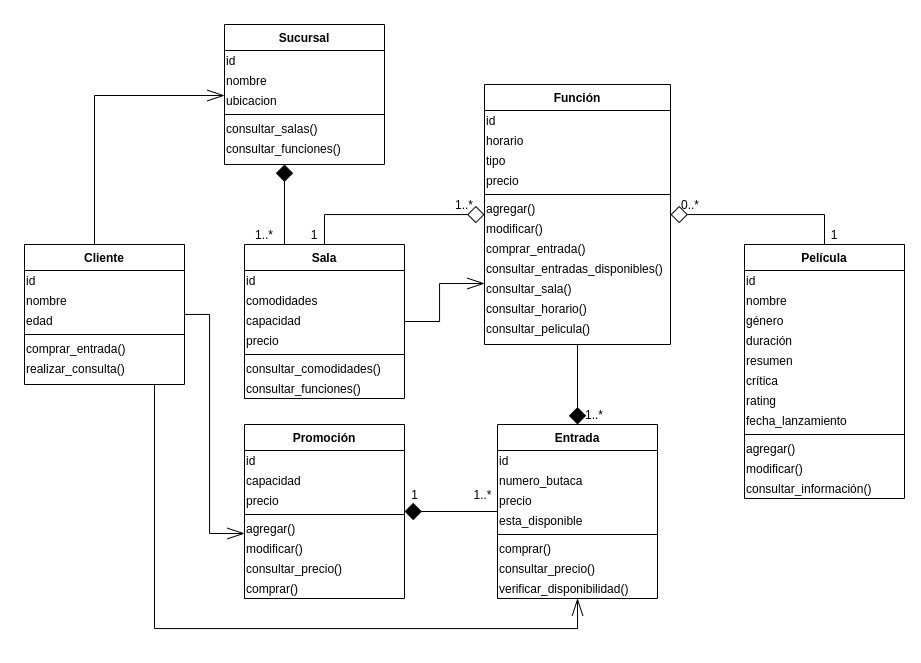

The diagram above was exported from draw.io. Its source (the exported page's mxGraphModel, read from the mxfile embedded in the PNG):
<mxGraphModel dx="2500" dy="759" grid="1" gridSize="10" guides="1" tooltips="1" connect="1" arrows="1" fold="1" page="1" pageScale="1" pageWidth="827" pageHeight="1169" math="0" shadow="0">
  <root>
    <mxCell id="0" />
    <mxCell id="1" parent="0" />
    <mxCell id="2" style="edgeStyle=orthogonalEdgeStyle;rounded=0;orthogonalLoop=1;jettySize=auto;html=1;entryX=0;entryY=0.25;entryDx=0;entryDy=0;startArrow=none;startFill=0;startSize=15;endArrow=openThin;endFill=0;endSize=15;" edge="1" source="3" target="24" parent="1">
      <mxGeometry relative="1" as="geometry" />
    </mxCell>
    <mxCell id="3" value="Sala" style="swimlane;fontStyle=1;align=center;verticalAlign=top;childLayout=stackLayout;horizontal=1;startSize=26;horizontalStack=0;resizeParent=1;resizeLast=0;collapsible=1;marginBottom=0;rounded=0;shadow=0;strokeWidth=1;" vertex="1" parent="1">
      <mxGeometry x="194" y="430" width="160" height="154" as="geometry">
        <mxRectangle x="230" y="140" width="160" height="26" as="alternateBounds" />
      </mxGeometry>
    </mxCell>
    <mxCell id="4" value="id&lt;br&gt;" style="text;html=1;strokeColor=none;fillColor=none;align=left;verticalAlign=middle;whiteSpace=wrap;rounded=0;" vertex="1" parent="3">
      <mxGeometry y="26" width="160" height="20" as="geometry" />
    </mxCell>
    <mxCell id="5" value="comodidades" style="text;html=1;strokeColor=none;fillColor=none;align=left;verticalAlign=middle;whiteSpace=wrap;rounded=0;" vertex="1" parent="3">
      <mxGeometry y="46" width="160" height="20" as="geometry" />
    </mxCell>
    <mxCell id="6" value="capacidad" style="text;html=1;strokeColor=none;fillColor=none;align=left;verticalAlign=middle;whiteSpace=wrap;rounded=0;" vertex="1" parent="3">
      <mxGeometry y="66" width="160" height="20" as="geometry" />
    </mxCell>
    <mxCell id="7" value="precio" style="text;html=1;strokeColor=none;fillColor=none;align=left;verticalAlign=middle;whiteSpace=wrap;rounded=0;" vertex="1" parent="3">
      <mxGeometry y="86" width="160" height="20" as="geometry" />
    </mxCell>
    <mxCell id="8" value="" style="line;html=1;strokeWidth=1;align=left;verticalAlign=middle;spacingTop=-1;spacingLeft=3;spacingRight=3;rotatable=0;labelPosition=right;points=[];portConstraint=eastwest;" vertex="1" parent="3">
      <mxGeometry y="106" width="160" height="8" as="geometry" />
    </mxCell>
    <mxCell id="9" value="consultar_comodidades()" style="text;html=1;strokeColor=none;fillColor=none;align=left;verticalAlign=middle;whiteSpace=wrap;rounded=0;" vertex="1" parent="3">
      <mxGeometry y="114" width="160" height="20" as="geometry" />
    </mxCell>
    <mxCell id="10" value="consultar_funciones()" style="text;html=1;strokeColor=none;fillColor=none;align=left;verticalAlign=middle;whiteSpace=wrap;rounded=0;" vertex="1" parent="3">
      <mxGeometry y="134" width="160" height="20" as="geometry" />
    </mxCell>
    <mxCell id="11" style="edgeStyle=orthogonalEdgeStyle;rounded=0;orthogonalLoop=1;jettySize=auto;html=1;entryX=0.5;entryY=0;entryDx=0;entryDy=0;startArrow=diamond;startFill=0;endArrow=none;endFill=0;endSize=8;startSize=15;" edge="1" source="14" target="3" parent="1">
      <mxGeometry relative="1" as="geometry" />
    </mxCell>
    <mxCell id="12" style="edgeStyle=orthogonalEdgeStyle;rounded=0;orthogonalLoop=1;jettySize=auto;html=1;entryX=0.5;entryY=0;entryDx=0;entryDy=0;startArrow=diamond;startFill=0;startSize=15;endArrow=none;endFill=0;endSize=8;" edge="1" source="14" target="44" parent="1">
      <mxGeometry relative="1" as="geometry" />
    </mxCell>
    <mxCell id="13" style="edgeStyle=orthogonalEdgeStyle;rounded=0;orthogonalLoop=1;jettySize=auto;html=1;entryX=0.5;entryY=0;entryDx=0;entryDy=0;startArrow=none;startFill=0;startSize=15;endArrow=diamond;endFill=1;endSize=15;" edge="1" source="14" target="27" parent="1">
      <mxGeometry relative="1" as="geometry" />
    </mxCell>
    <mxCell id="14" value="Función" style="swimlane;fontStyle=1;align=center;verticalAlign=top;childLayout=stackLayout;horizontal=1;startSize=26;horizontalStack=0;resizeParent=1;resizeLast=0;collapsible=1;marginBottom=0;rounded=0;shadow=0;strokeWidth=1;" vertex="1" parent="1">
      <mxGeometry x="434" y="270" width="186" height="260" as="geometry">
        <mxRectangle x="230" y="140" width="160" height="26" as="alternateBounds" />
      </mxGeometry>
    </mxCell>
    <mxCell id="15" value="id" style="text;html=1;strokeColor=none;fillColor=none;align=left;verticalAlign=middle;whiteSpace=wrap;rounded=0;" vertex="1" parent="14">
      <mxGeometry y="26" width="186" height="20" as="geometry" />
    </mxCell>
    <mxCell id="16" value="horario" style="text;html=1;strokeColor=none;fillColor=none;align=left;verticalAlign=middle;whiteSpace=wrap;rounded=0;" vertex="1" parent="14">
      <mxGeometry y="46" width="186" height="20" as="geometry" />
    </mxCell>
    <mxCell id="17" value="tipo" style="text;html=1;strokeColor=none;fillColor=none;align=left;verticalAlign=middle;whiteSpace=wrap;rounded=0;" vertex="1" parent="14">
      <mxGeometry y="66" width="186" height="20" as="geometry" />
    </mxCell>
    <mxCell id="18" value="precio" style="text;html=1;strokeColor=none;fillColor=none;align=left;verticalAlign=middle;whiteSpace=wrap;rounded=0;" vertex="1" parent="14">
      <mxGeometry y="86" width="186" height="20" as="geometry" />
    </mxCell>
    <mxCell id="19" value="" style="line;html=1;strokeWidth=1;align=left;verticalAlign=middle;spacingTop=-1;spacingLeft=3;spacingRight=3;rotatable=0;labelPosition=right;points=[];portConstraint=eastwest;" vertex="1" parent="14">
      <mxGeometry y="106" width="186" height="8" as="geometry" />
    </mxCell>
    <mxCell id="20" value="agregar()" style="text;html=1;strokeColor=none;fillColor=none;align=left;verticalAlign=middle;whiteSpace=wrap;rounded=0;" vertex="1" parent="14">
      <mxGeometry y="114" width="186" height="20" as="geometry" />
    </mxCell>
    <mxCell id="21" value="modificar()" style="text;html=1;strokeColor=none;fillColor=none;align=left;verticalAlign=middle;whiteSpace=wrap;rounded=0;" vertex="1" parent="14">
      <mxGeometry y="134" width="186" height="20" as="geometry" />
    </mxCell>
    <mxCell id="22" value="comprar_entrada()" style="text;html=1;strokeColor=none;fillColor=none;align=left;verticalAlign=middle;whiteSpace=wrap;rounded=0;" vertex="1" parent="14">
      <mxGeometry y="154" width="186" height="20" as="geometry" />
    </mxCell>
    <mxCell id="23" value="consultar_entradas_disponibles()" style="text;html=1;strokeColor=none;fillColor=none;align=left;verticalAlign=middle;whiteSpace=wrap;rounded=0;" vertex="1" parent="14">
      <mxGeometry y="174" width="186" height="20" as="geometry" />
    </mxCell>
    <mxCell id="24" value="consultar_sala()" style="text;html=1;strokeColor=none;fillColor=none;align=left;verticalAlign=middle;whiteSpace=wrap;rounded=0;" vertex="1" parent="14">
      <mxGeometry y="194" width="186" height="20" as="geometry" />
    </mxCell>
    <mxCell id="25" value="consultar_horario()" style="text;html=1;strokeColor=none;fillColor=none;align=left;verticalAlign=middle;whiteSpace=wrap;rounded=0;" vertex="1" parent="14">
      <mxGeometry y="214" width="186" height="20" as="geometry" />
    </mxCell>
    <mxCell id="26" value="consultar_pelicula()" style="text;html=1;strokeColor=none;fillColor=none;align=left;verticalAlign=middle;whiteSpace=wrap;rounded=0;" vertex="1" parent="14">
      <mxGeometry y="234" width="186" height="20" as="geometry" />
    </mxCell>
    <mxCell id="27" value="Entrada" style="swimlane;fontStyle=1;align=center;verticalAlign=top;childLayout=stackLayout;horizontal=1;startSize=26;horizontalStack=0;resizeParent=1;resizeLast=0;collapsible=1;marginBottom=0;rounded=0;shadow=0;strokeWidth=1;" vertex="1" parent="1">
      <mxGeometry x="447" y="610" width="160" height="174" as="geometry">
        <mxRectangle x="230" y="140" width="160" height="26" as="alternateBounds" />
      </mxGeometry>
    </mxCell>
    <mxCell id="28" value="id" style="text;html=1;strokeColor=none;fillColor=none;align=left;verticalAlign=middle;whiteSpace=wrap;rounded=0;" vertex="1" parent="27">
      <mxGeometry y="26" width="160" height="20" as="geometry" />
    </mxCell>
    <mxCell id="29" value="numero_butaca" style="text;html=1;strokeColor=none;fillColor=none;align=left;verticalAlign=middle;whiteSpace=wrap;rounded=0;" vertex="1" parent="27">
      <mxGeometry y="46" width="160" height="20" as="geometry" />
    </mxCell>
    <mxCell id="30" value="precio" style="text;html=1;strokeColor=none;fillColor=none;align=left;verticalAlign=middle;whiteSpace=wrap;rounded=0;" vertex="1" parent="27">
      <mxGeometry y="66" width="160" height="20" as="geometry" />
    </mxCell>
    <mxCell id="31" value="esta_disponible" style="text;html=1;strokeColor=none;fillColor=none;align=left;verticalAlign=middle;whiteSpace=wrap;rounded=0;" vertex="1" parent="27">
      <mxGeometry y="86" width="160" height="20" as="geometry" />
    </mxCell>
    <mxCell id="32" value="" style="line;html=1;strokeWidth=1;align=left;verticalAlign=middle;spacingTop=-1;spacingLeft=3;spacingRight=3;rotatable=0;labelPosition=right;points=[];portConstraint=eastwest;" vertex="1" parent="27">
      <mxGeometry y="106" width="160" height="8" as="geometry" />
    </mxCell>
    <mxCell id="33" value="comprar()" style="text;html=1;strokeColor=none;fillColor=none;align=left;verticalAlign=middle;whiteSpace=wrap;rounded=0;" vertex="1" parent="27">
      <mxGeometry y="114" width="160" height="20" as="geometry" />
    </mxCell>
    <mxCell id="34" value="consultar_precio()" style="text;html=1;strokeColor=none;fillColor=none;align=left;verticalAlign=middle;whiteSpace=wrap;rounded=0;" vertex="1" parent="27">
      <mxGeometry y="134" width="160" height="20" as="geometry" />
    </mxCell>
    <mxCell id="35" value="verificar_disponibilidad()" style="text;html=1;strokeColor=none;fillColor=none;align=left;verticalAlign=middle;whiteSpace=wrap;rounded=0;" vertex="1" parent="27">
      <mxGeometry y="154" width="160" height="20" as="geometry" />
    </mxCell>
    <mxCell id="36" style="edgeStyle=orthogonalEdgeStyle;rounded=0;orthogonalLoop=1;jettySize=auto;html=1;entryX=0.25;entryY=0;entryDx=0;entryDy=0;startArrow=diamond;startFill=1;startSize=15;endArrow=none;endFill=0;endSize=8;" edge="1" source="37" target="3" parent="1">
      <mxGeometry relative="1" as="geometry">
        <Array as="points">
          <mxPoint x="234" y="360" />
          <mxPoint x="234" y="360" />
        </Array>
      </mxGeometry>
    </mxCell>
    <mxCell id="37" value="Sucursal" style="swimlane;fontStyle=1;align=center;verticalAlign=top;childLayout=stackLayout;horizontal=1;startSize=26;horizontalStack=0;resizeParent=1;resizeLast=0;collapsible=1;marginBottom=0;rounded=0;shadow=0;strokeWidth=1;" vertex="1" parent="1">
      <mxGeometry x="174" y="210" width="160" height="140" as="geometry">
        <mxRectangle x="230" y="140" width="160" height="26" as="alternateBounds" />
      </mxGeometry>
    </mxCell>
    <mxCell id="38" value="id" style="text;html=1;strokeColor=none;fillColor=none;align=left;verticalAlign=middle;whiteSpace=wrap;rounded=0;" vertex="1" parent="37">
      <mxGeometry y="26" width="160" height="20" as="geometry" />
    </mxCell>
    <mxCell id="39" value="nombre" style="text;html=1;strokeColor=none;fillColor=none;align=left;verticalAlign=middle;whiteSpace=wrap;rounded=0;" vertex="1" parent="37">
      <mxGeometry y="46" width="160" height="20" as="geometry" />
    </mxCell>
    <mxCell id="40" value="ubicacion" style="text;html=1;strokeColor=none;fillColor=none;align=left;verticalAlign=middle;whiteSpace=wrap;rounded=0;" vertex="1" parent="37">
      <mxGeometry y="66" width="160" height="20" as="geometry" />
    </mxCell>
    <mxCell id="41" value="" style="line;html=1;strokeWidth=1;align=left;verticalAlign=middle;spacingTop=-1;spacingLeft=3;spacingRight=3;rotatable=0;labelPosition=right;points=[];portConstraint=eastwest;" vertex="1" parent="37">
      <mxGeometry y="86" width="160" height="8" as="geometry" />
    </mxCell>
    <mxCell id="42" value="consultar_salas()" style="text;html=1;strokeColor=none;fillColor=none;align=left;verticalAlign=middle;whiteSpace=wrap;rounded=0;" vertex="1" parent="37">
      <mxGeometry y="94" width="160" height="20" as="geometry" />
    </mxCell>
    <mxCell id="43" value="consultar_funciones()" style="text;html=1;strokeColor=none;fillColor=none;align=left;verticalAlign=middle;whiteSpace=wrap;rounded=0;" vertex="1" parent="37">
      <mxGeometry y="114" width="160" height="20" as="geometry" />
    </mxCell>
    <mxCell id="44" value="Película" style="swimlane;fontStyle=1;align=center;verticalAlign=top;childLayout=stackLayout;horizontal=1;startSize=26;horizontalStack=0;resizeParent=1;resizeLast=0;collapsible=1;marginBottom=0;rounded=0;shadow=0;strokeWidth=1;" vertex="1" parent="1">
      <mxGeometry x="694" y="430" width="160" height="254" as="geometry">
        <mxRectangle x="230" y="140" width="160" height="26" as="alternateBounds" />
      </mxGeometry>
    </mxCell>
    <mxCell id="45" value="id" style="text;html=1;strokeColor=none;fillColor=none;align=left;verticalAlign=middle;whiteSpace=wrap;rounded=0;" vertex="1" parent="44">
      <mxGeometry y="26" width="160" height="20" as="geometry" />
    </mxCell>
    <mxCell id="46" value="nombre" style="text;html=1;strokeColor=none;fillColor=none;align=left;verticalAlign=middle;whiteSpace=wrap;rounded=0;" vertex="1" parent="44">
      <mxGeometry y="46" width="160" height="20" as="geometry" />
    </mxCell>
    <mxCell id="47" value="género" style="text;html=1;strokeColor=none;fillColor=none;align=left;verticalAlign=middle;whiteSpace=wrap;rounded=0;" vertex="1" parent="44">
      <mxGeometry y="66" width="160" height="20" as="geometry" />
    </mxCell>
    <mxCell id="48" value="duración" style="text;html=1;strokeColor=none;fillColor=none;align=left;verticalAlign=middle;whiteSpace=wrap;rounded=0;" vertex="1" parent="44">
      <mxGeometry y="86" width="160" height="20" as="geometry" />
    </mxCell>
    <mxCell id="49" value="resumen" style="text;html=1;strokeColor=none;fillColor=none;align=left;verticalAlign=middle;whiteSpace=wrap;rounded=0;" vertex="1" parent="44">
      <mxGeometry y="106" width="160" height="20" as="geometry" />
    </mxCell>
    <mxCell id="50" value="crítica" style="text;html=1;strokeColor=none;fillColor=none;align=left;verticalAlign=middle;whiteSpace=wrap;rounded=0;" vertex="1" parent="44">
      <mxGeometry y="126" width="160" height="20" as="geometry" />
    </mxCell>
    <mxCell id="51" value="rating" style="text;html=1;strokeColor=none;fillColor=none;align=left;verticalAlign=middle;whiteSpace=wrap;rounded=0;" vertex="1" parent="44">
      <mxGeometry y="146" width="160" height="20" as="geometry" />
    </mxCell>
    <mxCell id="52" value="fecha_lanzamiento" style="text;html=1;strokeColor=none;fillColor=none;align=left;verticalAlign=middle;whiteSpace=wrap;rounded=0;" vertex="1" parent="44">
      <mxGeometry y="166" width="160" height="20" as="geometry" />
    </mxCell>
    <mxCell id="53" value="" style="line;html=1;strokeWidth=1;align=left;verticalAlign=middle;spacingTop=-1;spacingLeft=3;spacingRight=3;rotatable=0;labelPosition=right;points=[];portConstraint=eastwest;" vertex="1" parent="44">
      <mxGeometry y="186" width="160" height="8" as="geometry" />
    </mxCell>
    <mxCell id="54" value="agregar()" style="text;html=1;strokeColor=none;fillColor=none;align=left;verticalAlign=middle;whiteSpace=wrap;rounded=0;" vertex="1" parent="44">
      <mxGeometry y="194" width="160" height="20" as="geometry" />
    </mxCell>
    <mxCell id="55" value="modificar()" style="text;html=1;strokeColor=none;fillColor=none;align=left;verticalAlign=middle;whiteSpace=wrap;rounded=0;" vertex="1" parent="44">
      <mxGeometry y="214" width="160" height="20" as="geometry" />
    </mxCell>
    <mxCell id="56" value="consultar_información()" style="text;html=1;strokeColor=none;fillColor=none;align=left;verticalAlign=middle;whiteSpace=wrap;rounded=0;" vertex="1" parent="44">
      <mxGeometry y="234" width="160" height="20" as="geometry" />
    </mxCell>
    <mxCell id="57" style="edgeStyle=orthogonalEdgeStyle;rounded=0;orthogonalLoop=1;jettySize=auto;html=1;entryX=0;entryY=0.75;entryDx=0;entryDy=0;startArrow=none;startFill=0;startSize=15;endArrow=openThin;endFill=0;endSize=15;" edge="1" source="60" target="73" parent="1">
      <mxGeometry relative="1" as="geometry" />
    </mxCell>
    <mxCell id="58" style="edgeStyle=orthogonalEdgeStyle;rounded=0;orthogonalLoop=1;jettySize=auto;html=1;entryX=0.5;entryY=1;entryDx=0;entryDy=0;startArrow=none;startFill=0;startSize=15;endArrow=openThin;endFill=0;endSize=15;" edge="1" source="60" target="35" parent="1">
      <mxGeometry relative="1" as="geometry">
        <Array as="points">
          <mxPoint x="104" y="814" />
          <mxPoint x="527" y="814" />
        </Array>
      </mxGeometry>
    </mxCell>
    <mxCell id="59" style="edgeStyle=orthogonalEdgeStyle;rounded=0;orthogonalLoop=1;jettySize=auto;html=1;entryX=0;entryY=0.25;entryDx=0;entryDy=0;startArrow=none;startFill=0;startSize=15;endArrow=openThin;endFill=0;endSize=15;" edge="1" source="60" target="40" parent="1">
      <mxGeometry relative="1" as="geometry">
        <Array as="points">
          <mxPoint x="44" y="281" />
        </Array>
      </mxGeometry>
    </mxCell>
    <mxCell id="60" value="Cliente" style="swimlane;fontStyle=1;align=center;verticalAlign=top;childLayout=stackLayout;horizontal=1;startSize=26;horizontalStack=0;resizeParent=1;resizeLast=0;collapsible=1;marginBottom=0;rounded=0;shadow=0;strokeWidth=1;" vertex="1" parent="1">
      <mxGeometry x="-26" y="430" width="160" height="140" as="geometry">
        <mxRectangle x="230" y="140" width="160" height="26" as="alternateBounds" />
      </mxGeometry>
    </mxCell>
    <mxCell id="61" value="id" style="text;html=1;strokeColor=none;fillColor=none;align=left;verticalAlign=middle;whiteSpace=wrap;rounded=0;" vertex="1" parent="60">
      <mxGeometry y="26" width="160" height="20" as="geometry" />
    </mxCell>
    <mxCell id="62" value="nombre" style="text;html=1;strokeColor=none;fillColor=none;align=left;verticalAlign=middle;whiteSpace=wrap;rounded=0;" vertex="1" parent="60">
      <mxGeometry y="46" width="160" height="20" as="geometry" />
    </mxCell>
    <mxCell id="63" value="edad" style="text;html=1;strokeColor=none;fillColor=none;align=left;verticalAlign=middle;whiteSpace=wrap;rounded=0;" vertex="1" parent="60">
      <mxGeometry y="66" width="160" height="20" as="geometry" />
    </mxCell>
    <mxCell id="64" value="" style="line;html=1;strokeWidth=1;align=left;verticalAlign=middle;spacingTop=-1;spacingLeft=3;spacingRight=3;rotatable=0;labelPosition=right;points=[];portConstraint=eastwest;" vertex="1" parent="60">
      <mxGeometry y="86" width="160" height="8" as="geometry" />
    </mxCell>
    <mxCell id="65" value="comprar_entrada()" style="text;html=1;strokeColor=none;fillColor=none;align=left;verticalAlign=middle;whiteSpace=wrap;rounded=0;" vertex="1" parent="60">
      <mxGeometry y="94" width="160" height="20" as="geometry" />
    </mxCell>
    <mxCell id="66" value="realizar_consulta()" style="text;html=1;strokeColor=none;fillColor=none;align=left;verticalAlign=middle;whiteSpace=wrap;rounded=0;" vertex="1" parent="60">
      <mxGeometry y="114" width="160" height="20" as="geometry" />
    </mxCell>
    <mxCell id="67" style="edgeStyle=orthogonalEdgeStyle;rounded=0;orthogonalLoop=1;jettySize=auto;html=1;entryX=0;entryY=0.5;entryDx=0;entryDy=0;startArrow=diamond;startFill=1;startSize=15;endArrow=none;endFill=0;endSize=8;" edge="1" source="68" target="31" parent="1">
      <mxGeometry relative="1" as="geometry">
        <Array as="points">
          <mxPoint x="447" y="697" />
        </Array>
      </mxGeometry>
    </mxCell>
    <mxCell id="68" value="Promoción" style="swimlane;fontStyle=1;align=center;verticalAlign=top;childLayout=stackLayout;horizontal=1;startSize=26;horizontalStack=0;resizeParent=1;resizeLast=0;collapsible=1;marginBottom=0;rounded=0;shadow=0;strokeWidth=1;" vertex="1" parent="1">
      <mxGeometry x="194" y="610" width="160" height="174" as="geometry">
        <mxRectangle x="230" y="140" width="160" height="26" as="alternateBounds" />
      </mxGeometry>
    </mxCell>
    <mxCell id="69" value="id&lt;br&gt;" style="text;html=1;strokeColor=none;fillColor=none;align=left;verticalAlign=middle;whiteSpace=wrap;rounded=0;" vertex="1" parent="68">
      <mxGeometry y="26" width="160" height="20" as="geometry" />
    </mxCell>
    <mxCell id="70" value="capacidad" style="text;html=1;strokeColor=none;fillColor=none;align=left;verticalAlign=middle;whiteSpace=wrap;rounded=0;" vertex="1" parent="68">
      <mxGeometry y="46" width="160" height="20" as="geometry" />
    </mxCell>
    <mxCell id="71" value="precio" style="text;html=1;strokeColor=none;fillColor=none;align=left;verticalAlign=middle;whiteSpace=wrap;rounded=0;" vertex="1" parent="68">
      <mxGeometry y="66" width="160" height="20" as="geometry" />
    </mxCell>
    <mxCell id="72" value="" style="line;html=1;strokeWidth=1;align=left;verticalAlign=middle;spacingTop=-1;spacingLeft=3;spacingRight=3;rotatable=0;labelPosition=right;points=[];portConstraint=eastwest;" vertex="1" parent="68">
      <mxGeometry y="86" width="160" height="8" as="geometry" />
    </mxCell>
    <mxCell id="73" value="agregar()" style="text;html=1;strokeColor=none;fillColor=none;align=left;verticalAlign=middle;whiteSpace=wrap;rounded=0;" vertex="1" parent="68">
      <mxGeometry y="94" width="160" height="20" as="geometry" />
    </mxCell>
    <mxCell id="74" value="modificar()" style="text;html=1;strokeColor=none;fillColor=none;align=left;verticalAlign=middle;whiteSpace=wrap;rounded=0;" vertex="1" parent="68">
      <mxGeometry y="114" width="160" height="20" as="geometry" />
    </mxCell>
    <mxCell id="75" value="consultar_precio()" style="text;html=1;strokeColor=none;fillColor=none;align=left;verticalAlign=middle;whiteSpace=wrap;rounded=0;" vertex="1" parent="68">
      <mxGeometry y="134" width="160" height="20" as="geometry" />
    </mxCell>
    <mxCell id="76" value="comprar()" style="text;html=1;strokeColor=none;fillColor=none;align=left;verticalAlign=middle;whiteSpace=wrap;rounded=0;" vertex="1" parent="68">
      <mxGeometry y="154" width="160" height="20" as="geometry" />
    </mxCell>
    <mxCell id="77" value="1" style="text;html=1;strokeColor=none;fillColor=none;align=center;verticalAlign=middle;whiteSpace=wrap;rounded=0;" vertex="1" parent="1">
      <mxGeometry x="244" y="410" width="40" height="20" as="geometry" />
    </mxCell>
    <mxCell id="78" value="1..*" style="text;html=1;strokeColor=none;fillColor=none;align=center;verticalAlign=middle;whiteSpace=wrap;rounded=0;" vertex="1" parent="1">
      <mxGeometry x="394" y="380" width="40" height="20" as="geometry" />
    </mxCell>
    <mxCell id="79" value="1" style="text;html=1;strokeColor=none;fillColor=none;align=center;verticalAlign=middle;whiteSpace=wrap;rounded=0;" vertex="1" parent="1">
      <mxGeometry x="764" y="410" width="40" height="20" as="geometry" />
    </mxCell>
    <mxCell id="80" value="0..*" style="text;html=1;strokeColor=none;fillColor=none;align=center;verticalAlign=middle;whiteSpace=wrap;rounded=0;" vertex="1" parent="1">
      <mxGeometry x="620" y="380" width="40" height="20" as="geometry" />
    </mxCell>
    <mxCell id="81" value="1..*" style="text;html=1;strokeColor=none;fillColor=none;align=center;verticalAlign=middle;whiteSpace=wrap;rounded=0;" vertex="1" parent="1">
      <mxGeometry x="524" y="590" width="40" height="20" as="geometry" />
    </mxCell>
    <mxCell id="82" value="1..*" style="text;html=1;align=center;verticalAlign=middle;resizable=0;points=[];autosize=1;" vertex="1" parent="1">
      <mxGeometry x="417" y="670" width="30" height="20" as="geometry" />
    </mxCell>
    <mxCell id="83" value="1" style="text;html=1;align=center;verticalAlign=middle;resizable=0;points=[];autosize=1;" vertex="1" parent="1">
      <mxGeometry x="354" y="670" width="20" height="20" as="geometry" />
    </mxCell>
    <mxCell id="84" value="1..*" style="text;html=1;strokeColor=none;fillColor=none;align=center;verticalAlign=middle;whiteSpace=wrap;rounded=0;" vertex="1" parent="1">
      <mxGeometry x="194" y="410" width="40" height="20" as="geometry" />
    </mxCell>
  </root>
</mxGraphModel>